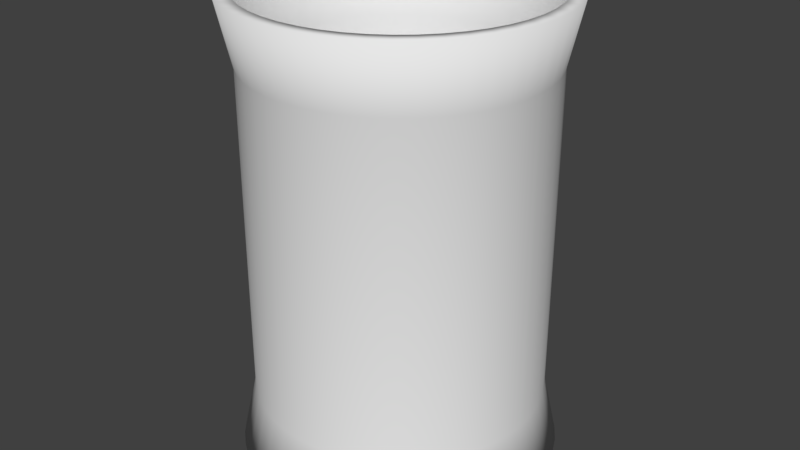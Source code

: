 # Source: Pipe.blend  (saved by Blender 2.79.0; exported with 4.5.12 LTS)
import bpy
from mathutils import Matrix  # noqa: F401  (used for matrix-valued properties, if any)

bpy.ops.wm.read_factory_settings(use_empty=True)
scene = bpy.context.scene
scene.name = 'Scene'

# ---- collections
col_collection_1 = bpy.data.collections.new('Collection 1'); scene.collection.children.link(col_collection_1)

# ---- world
world_world = bpy.data.worlds.new('World'); scene.world = world_world
world_world.color = (0.05088, 0.05088, 0.05088)
world_world.use_sun_shadow = False
world_world.sun_shadow_jitter_overblur = 0.0
world_world.cycles.sampling_method = 'MANUAL'

# ---- meshes
me_cubeziercircle = bpy.data.meshes.new('CUBezierCircle')
me_cubeziercircle.from_pydata([(-1.0, 0.0, 0.0), (-0.9909, 0.1357, 0.0), (-0.9643, 0.2658, 0.0), (-0.9214, 0.3892, 0.0), (-0.8634, 0.5046, 0.0), (-0.7916, 0.611, 0.0), (-0.707, 0.707, 0.0), (-0.611, 0.7916, 0.0), (-0.5046, 0.8634, 0.0), (-0.3892, 0.9214, 0.0), (-0.2658, 0.9643, 0.0), (-0.1357, 0.9909, 0.0), (0.0, 1.0, 0.0), (0.1357, 0.9909, 0.0), (0.2658, 0.9643, 0.0), (0.3892, 0.9214, 0.0), (0.5046, 0.8634, 0.0), (0.611, 0.7916, 0.0), (0.707, 0.707, 0.0), (0.7916, 0.611, 0.0), (0.8634, 0.5046, 0.0), (0.9214, 0.3892, 0.0), (0.9643, 0.2658, 0.0), (0.9909, 0.1357, 0.0), (1.0, 0.0, 0.0), (0.9909, -0.1357, 0.0), (0.9643, -0.2658, 0.0), (0.9214, -0.3892, 0.0), (0.8634, -0.5046, 0.0), (0.7916, -0.611, 0.0), (0.707, -0.707, 0.0), (0.611, -0.7916, 0.0), (0.5046, -0.8634, 0.0), (0.3892, -0.9214, 0.0), (0.2658, -0.9643, 0.0), (0.1357, -0.9909, 0.0), (0.0, -1.0, 0.0), (-0.1357, -0.9909, 0.0), (-0.2658, -0.9643, 0.0), (-0.3892, -0.9214, 0.0), (-0.5046, -0.8634, 0.0), (-0.611, -0.7916, 0.0), (-0.707, -0.707, 0.0), (-0.7916, -0.611, 0.0), (-0.8634, -0.5046, 0.0), (-0.9214, -0.3892, 0.0), (-0.9643, -0.2658, 0.0), (-0.9909, -0.1357, 0.0), (-1.1, -2.484e-09, 0.0), (-1.09, 0.1492, 0.0), (-1.061, 0.2924, 0.0), (-1.014, 0.4281, 0.0), (-0.9498, 0.5551, 0.0), (-0.8707, 0.6721, 0.0), (-0.7778, 0.7778, 0.0), (-0.6721, 0.8707, 0.0), (-0.5551, 0.9498, 0.0), (-0.4281, 1.014, 0.0), (-0.2924, 1.061, 0.0), (-0.1492, 1.09, 0.0), (1.242e-10, 1.1, 0.0), (0.1492, 1.09, 0.0), (0.2924, 1.061, 0.0), (0.4281, 1.014, 0.0), (0.5551, 0.9498, 0.0), (0.6721, 0.8707, 0.0), (0.7778, 0.7778, 0.0), (0.8707, 0.6721, 0.0), (0.9498, 0.5551, 0.0), (1.014, 0.4281, 0.0), (1.061, 0.2924, 0.0), (1.09, 0.1492, 0.0), (1.1, -2.484e-09, 0.0), (1.09, -0.1492, 0.0), (1.061, -0.2924, 0.0), (1.014, -0.4281, 0.0), (0.9498, -0.5551, 0.0), (0.8707, -0.6721, 0.0), (0.7778, -0.7778, 0.0), (0.6721, -0.8707, 0.0), (0.5551, -0.9498, 0.0), (0.4281, -1.014, 0.0), (0.2924, -1.061, 0.0), (0.1492, -1.09, 0.0), (1.242e-10, -1.1, 0.0), (-0.1492, -1.09, 0.0), (-0.2924, -1.061, 0.0), (-0.4281, -1.014, 0.0), (-0.5551, -0.9498, 0.0), (-0.6721, -0.8707, 0.0), (-0.7778, -0.7778, 0.0), (-0.8707, -0.6721, 0.0), (-0.9498, -0.5551, 0.0), (-1.014, -0.4281, 0.0), (-1.061, -0.2924, 0.0), (-1.09, -0.1492, 0.0), (-1.0, 0.0, -2.5), (-0.9909, 0.1357, -2.5), (-0.9643, 0.2658, -2.5), (-0.9214, 0.3892, -2.5), (-0.8634, 0.5046, -2.5), (-0.7916, 0.611, -2.5), (-0.707, 0.707, -2.5), (-0.611, 0.7916, -2.5), (-0.5046, 0.8634, -2.5), (-0.3892, 0.9214, -2.5), (-0.2658, 0.9643, -2.5), (-0.1357, 0.9909, -2.5), (0.0, 1.0, -2.5), (0.1357, 0.9909, -2.5), (0.2658, 0.9643, -2.5), (0.3892, 0.9214, -2.5), (0.5046, 0.8634, -2.5), (0.611, 0.7916, -2.5), (0.707, 0.707, -2.5), (0.7916, 0.611, -2.5), (0.8634, 0.5046, -2.5), (0.9214, 0.3892, -2.5), (0.9643, 0.2658, -2.5), (0.9909, 0.1357, -2.5), (1.0, 0.0, -2.5), (0.9909, -0.1357, -2.5), (0.9643, -0.2658, -2.5), (0.9214, -0.3892, -2.5), (0.8634, -0.5046, -2.5), (0.7916, -0.611, -2.5), (0.707, -0.707, -2.5), (0.611, -0.7916, -2.5), (0.5046, -0.8634, -2.5), (0.3892, -0.9214, -2.5), (0.2658, -0.9643, -2.5), (0.1357, -0.9909, -2.5), (0.0, -1.0, -2.5), (-0.1357, -0.9909, -2.5), (-0.2658, -0.9643, -2.5), (-0.3892, -0.9214, -2.5), (-0.5046, -0.8634, -2.5), (-0.611, -0.7916, -2.5), (-0.707, -0.707, -2.5), (-0.7916, -0.611, -2.5), (-0.8634, -0.5046, -2.5), (-0.9214, -0.3892, -2.5), (-0.9643, -0.2658, -2.5), (-0.9909, -0.1357, -2.5), (-1.1, -2.484e-09, -2.5), (-1.09, 0.1492, -2.5), (-1.061, 0.2924, -2.5), (-1.014, 0.4281, -2.5), (-0.9498, 0.5551, -2.5), (-0.8707, 0.6721, -2.5), (-0.7778, 0.7778, -2.5), (-0.6721, 0.8707, -2.5), (-0.5551, 0.9498, -2.5), (-0.4281, 1.014, -2.5), (-0.2924, 1.061, -2.5), (-0.1492, 1.09, -2.5), (1.242e-10, 1.1, -2.5), (0.1492, 1.09, -2.5), (0.2924, 1.061, -2.5), (0.4281, 1.014, -2.5), (0.5551, 0.9498, -2.5), (0.6721, 0.8707, -2.5), (0.7778, 0.7778, -2.5), (0.8707, 0.6721, -2.5), (0.9498, 0.5551, -2.5), (1.014, 0.4281, -2.5), (1.061, 0.2924, -2.5), (1.09, 0.1492, -2.5), (1.1, -2.484e-09, -2.5), (1.09, -0.1492, -2.5), (1.061, -0.2924, -2.5), (1.014, -0.4281, -2.5), (0.9498, -0.5551, -2.5), (0.8707, -0.6721, -2.5), (0.7778, -0.7778, -2.5), (0.6721, -0.8707, -2.5), (0.5551, -0.9498, -2.5), (0.4281, -1.014, -2.5), (0.2924, -1.061, -2.5), (0.1492, -1.09, -2.5), (1.242e-10, -1.1, -2.5), (-0.1492, -1.09, -2.5), (-0.2924, -1.061, -2.5), (-0.4281, -1.014, -2.5), (-0.5551, -0.9498, -2.5), (-0.6721, -0.8707, -2.5), (-0.7778, -0.7778, -2.5), (-0.8707, -0.6721, -2.5), (-0.9498, -0.5551, -2.5), (-1.014, -0.4281, -2.5), (-1.061, -0.2924, -2.5), (-1.09, -0.1492, -2.5), (-1.1, -1.909e-09, 0.5), (-1.09, 0.1492, 0.5), (-1.061, 0.2924, 0.5), (-1.014, 0.4281, 0.5), (-0.9498, 0.5551, 0.5), (-0.8707, 0.6721, 0.5), (-0.7778, 0.7778, 0.5), (-0.6721, 0.8707, 0.5), (-0.5551, 0.9498, 0.5), (-0.4281, 1.014, 0.5), (-0.2924, 1.061, 0.5), (-0.1492, 1.09, 0.5), (-4.967e-10, 1.1, 0.5), (0.1492, 1.09, 0.5), (0.2924, 1.061, 0.5), (0.4281, 1.014, 0.5), (0.5551, 0.9498, 0.5), (0.6721, 0.8707, 0.5), (0.7778, 0.7778, 0.5), (0.8707, 0.6721, 0.5), (0.9498, 0.5551, 0.5), (1.014, 0.4281, 0.5), (1.061, 0.2924, 0.5), (1.09, 0.1492, 0.5), (1.1, -1.909e-09, 0.5), (1.09, -0.1492, 0.5), (1.061, -0.2924, 0.5), (1.014, -0.4281, 0.5), (0.9498, -0.5551, 0.5), (0.8707, -0.6721, 0.5), (0.7778, -0.7778, 0.5), (0.6721, -0.8707, 0.5), (0.5551, -0.9498, 0.5), (0.4281, -1.014, 0.5), (0.2924, -1.061, 0.5), (0.1492, -1.09, 0.5), (-4.967e-10, -1.1, 0.5), (-0.1492, -1.09, 0.5), (-0.2924, -1.061, 0.5), (-0.4281, -1.014, 0.5), (-0.5551, -0.9498, 0.5), (-0.6721, -0.8707, 0.5), (-0.7778, -0.7778, 0.5), (-0.8707, -0.6721, 0.5), (-0.9498, -0.5551, 0.5), (-1.014, -0.4281, 0.5), (-1.061, -0.2924, 0.5), (-1.09, -0.1492, 0.5), (-1.21, -4.641e-09, 0.5), (-1.199, 0.1641, 0.5), (-1.167, 0.3216, 0.5), (-1.115, 0.4709, 0.5), (-1.045, 0.6106, 0.5), (-0.9578, 0.7393, 0.5), (-0.8555, 0.8555, 0.5), (-0.7393, 0.9578, 0.5), (-0.6106, 1.045, 0.5), (-0.4709, 1.115, 0.5), (-0.3216, 1.167, 0.5), (-0.1641, 1.199, 0.5), (-3.601e-10, 1.21, 0.5), (0.1641, 1.199, 0.5), (0.3216, 1.167, 0.5), (0.4709, 1.115, 0.5), (0.6106, 1.045, 0.5), (0.7393, 0.9578, 0.5), (0.8555, 0.8555, 0.5), (0.9578, 0.7393, 0.5), (1.045, 0.6106, 0.5), (1.115, 0.4709, 0.5), (1.167, 0.3216, 0.5), (1.199, 0.1641, 0.5), (1.21, -4.641e-09, 0.5), (1.199, -0.1641, 0.5), (1.167, -0.3216, 0.5), (1.115, -0.4709, 0.5), (1.045, -0.6106, 0.5), (0.9578, -0.7393, 0.5), (0.8555, -0.8555, 0.5), (0.7393, -0.9578, 0.5), (0.6106, -1.045, 0.5), (0.4709, -1.115, 0.5), (0.3216, -1.167, 0.5), (0.1641, -1.199, 0.5), (-3.601e-10, -1.21, 0.5), (-0.1641, -1.199, 0.5), (-0.3216, -1.167, 0.5), (-0.4709, -1.115, 0.5), (-0.6106, -1.045, 0.5), (-0.7393, -0.9578, 0.5), (-0.8555, -0.8555, 0.5), (-0.9578, -0.7393, 0.5), (-1.045, -0.6106, 0.5), (-1.115, -0.4709, 0.5), (-1.167, -0.3216, 0.5), (-1.199, -0.1641, 0.5), (-1.1, -1.909e-09, -3.0), (-1.09, 0.1492, -3.0), (-1.061, 0.2924, -3.0), (-1.014, 0.4281, -3.0), (-0.9498, 0.5551, -3.0), (-0.8707, 0.6721, -3.0), (-0.7778, 0.7778, -3.0), (-0.6721, 0.8707, -3.0), (-0.5551, 0.9498, -3.0), (-0.4281, 1.014, -3.0), (-0.2924, 1.061, -3.0), (-0.1492, 1.09, -3.0), (-4.967e-10, 1.1, -3.0), (0.1492, 1.09, -3.0), (0.2924, 1.061, -3.0), (0.4281, 1.014, -3.0), (0.5551, 0.9498, -3.0), (0.6721, 0.8707, -3.0), (0.7778, 0.7778, -3.0), (0.8707, 0.6721, -3.0), (0.9498, 0.5551, -3.0), (1.014, 0.4281, -3.0), (1.061, 0.2924, -3.0), (1.09, 0.1492, -3.0), (1.1, -1.909e-09, -3.0), (1.09, -0.1492, -3.0), (1.061, -0.2924, -3.0), (1.014, -0.4281, -3.0), (0.9498, -0.5551, -3.0), (0.8707, -0.6721, -3.0), (0.7778, -0.7778, -3.0), (0.6721, -0.8707, -3.0), (0.5551, -0.9498, -3.0), (0.4281, -1.014, -3.0), (0.2924, -1.061, -3.0), (0.1492, -1.09, -3.0), (-4.967e-10, -1.1, -3.0), (-0.1492, -1.09, -3.0), (-0.2924, -1.061, -3.0), (-0.4281, -1.014, -3.0), (-0.5551, -0.9498, -3.0), (-0.6721, -0.8707, -3.0), (-0.7778, -0.7778, -3.0), (-0.8707, -0.6721, -3.0), (-0.9498, -0.5551, -3.0), (-1.014, -0.4281, -3.0), (-1.061, -0.2924, -3.0), (-1.09, -0.1492, -3.0), (-1.21, -4.641e-09, -3.0), (-1.199, 0.1641, -3.0), (-1.167, 0.3216, -3.0), (-1.115, 0.4709, -3.0), (-1.045, 0.6106, -3.0), (-0.9578, 0.7393, -3.0), (-0.8555, 0.8555, -3.0), (-0.7393, 0.9578, -3.0), (-0.6106, 1.045, -3.0), (-0.4709, 1.115, -3.0), (-0.3216, 1.167, -3.0), (-0.1641, 1.199, -3.0), (-3.601e-10, 1.21, -3.0), (0.1641, 1.199, -3.0), (0.3216, 1.167, -3.0), (0.4709, 1.115, -3.0), (0.6106, 1.045, -3.0), (0.7393, 0.9578, -3.0), (0.8555, 0.8555, -3.0), (0.9578, 0.7393, -3.0), (1.045, 0.6106, -3.0), (1.115, 0.4709, -3.0), (1.167, 0.3216, -3.0), (1.199, 0.1641, -3.0), (1.21, -4.641e-09, -3.0), (1.199, -0.1641, -3.0), (1.167, -0.3216, -3.0), (1.115, -0.4709, -3.0), (1.045, -0.6106, -3.0), (0.9578, -0.7393, -3.0), (0.8555, -0.8555, -3.0), (0.7393, -0.9578, -3.0), (0.6106, -1.045, -3.0), (0.4709, -1.115, -3.0), (0.3216, -1.167, -3.0), (0.1641, -1.199, -3.0), (-3.601e-10, -1.21, -3.0), (-0.1641, -1.199, -3.0), (-0.3216, -1.167, -3.0), (-0.4709, -1.115, -3.0), (-0.6106, -1.045, -3.0), (-0.7393, -0.9578, -3.0), (-0.8555, -0.8555, -3.0), (-0.9578, -0.7393, -3.0), (-1.045, -0.6106, -3.0), (-1.115, -0.4709, -3.0), (-1.167, -0.3216, -3.0), (-1.199, -0.1641, -3.0)], [], [(1, 193, 192, 0), (27, 219, 218, 26), (52, 244, 245, 53), (78, 270, 271, 79), (26, 218, 217, 25), (51, 243, 244, 52), (77, 269, 270, 78), (25, 217, 216, 24), (50, 242, 243, 51), (76, 268, 269, 77), (24, 216, 215, 23), (49, 241, 242, 50), (75, 267, 268, 76), (23, 215, 214, 22), (48, 240, 241, 49), (74, 266, 267, 75), (22, 214, 213, 21), (0, 192, 239, 47), (73, 265, 266, 74), (21, 213, 212, 20), (47, 239, 238, 46), (72, 264, 265, 73), (20, 212, 211, 19), (46, 238, 237, 45), (71, 263, 264, 72), (19, 211, 210, 18), (45, 237, 236, 44), (70, 262, 263, 71), (18, 210, 209, 17), (44, 236, 235, 43), (69, 261, 262, 70), (95, 287, 240, 48), (17, 209, 208, 16), (43, 235, 234, 42), (68, 260, 261, 69), (94, 286, 287, 95), (16, 208, 207, 15), (42, 234, 233, 41), (67, 259, 260, 68), (93, 285, 286, 94), (15, 207, 206, 14), (41, 233, 232, 40), (66, 258, 259, 67), (92, 284, 285, 93), (14, 206, 205, 13), (40, 232, 231, 39), (65, 257, 258, 66), (91, 283, 284, 92), (107, 299, 300, 108), (133, 325, 326, 134), (160, 352, 351, 159), (186, 378, 377, 185), (106, 298, 299, 107), (132, 324, 325, 133), (159, 351, 350, 158), (185, 377, 376, 184), (105, 297, 298, 106), (131, 323, 324, 132), (158, 350, 349, 157), (184, 376, 375, 183), (104, 296, 297, 105), (130, 322, 323, 131), (157, 349, 348, 156), (183, 375, 374, 182), (103, 295, 296, 104), (129, 321, 322, 130), (156, 348, 347, 155), (182, 374, 373, 181), (102, 294, 295, 103), (128, 320, 321, 129), (155, 347, 346, 154), (181, 373, 372, 180), (101, 293, 294, 102), (127, 319, 320, 128), (154, 346, 345, 153), (180, 372, 371, 179), (100, 292, 293, 101), (126, 318, 319, 127), (153, 345, 344, 152), (179, 371, 370, 178), (99, 291, 292, 100), (125, 317, 318, 126), (152, 344, 343, 151), (178, 370, 369, 177), (98, 290, 291, 99), (124, 316, 317, 125), (151, 343, 342, 150), (177, 369, 368, 176), (97, 289, 290, 98), (123, 315, 316, 124), (150, 342, 341, 149), (176, 368, 367, 175), (96, 288, 289, 97), (122, 314, 315, 123), (149, 341, 340, 148), (175, 367, 366, 174), (22, 118, 119, 23), (76, 172, 171, 75), (50, 146, 145, 49), (23, 119, 120, 24), (77, 173, 172, 76), (51, 147, 146, 50), (24, 120, 121, 25), (78, 174, 173, 77), (52, 148, 147, 51), (25, 121, 122, 26), (79, 175, 174, 78), (53, 149, 148, 52), (26, 122, 123, 27), (0, 96, 97, 1), (80, 176, 175, 79), (54, 150, 149, 53), (27, 123, 124, 28), (1, 97, 98, 2), (81, 177, 176, 80), (55, 151, 150, 54), (28, 124, 125, 29), (2, 98, 99, 3), (82, 178, 177, 81), (56, 152, 151, 55), (29, 125, 126, 30), (3, 99, 100, 4), (83, 179, 178, 82), (57, 153, 152, 56), (30, 126, 127, 31), (4, 100, 101, 5), (84, 180, 179, 83), (58, 154, 153, 57), (31, 127, 128, 32), (5, 101, 102, 6), (85, 181, 180, 84), (59, 155, 154, 58), (32, 128, 129, 33), (6, 102, 103, 7), (86, 182, 181, 85), (60, 156, 155, 59), (33, 129, 130, 34), (7, 103, 104, 8), (87, 183, 182, 86), (61, 157, 156, 60), (34, 130, 131, 35), (8, 104, 105, 9), (88, 184, 183, 87), (62, 158, 157, 61), (35, 131, 132, 36), (9, 105, 106, 10), (89, 185, 184, 88), (63, 159, 158, 62), (36, 132, 133, 37), (10, 106, 107, 11), (90, 186, 185, 89), (64, 160, 159, 63), (37, 133, 134, 38), (11, 107, 108, 12), (91, 187, 186, 90), (65, 161, 160, 64), (38, 134, 135, 39), (12, 108, 109, 13), (92, 188, 187, 91), (66, 162, 161, 65), (39, 135, 136, 40), (13, 109, 110, 14), (93, 189, 188, 92), (67, 163, 162, 66), (40, 136, 137, 41), (14, 110, 111, 15), (94, 190, 189, 93), (68, 164, 163, 67), (41, 137, 138, 42), (15, 111, 112, 16), (95, 191, 190, 94), (69, 165, 164, 68), (42, 138, 139, 43), (16, 112, 113, 17), (48, 144, 191, 95), (70, 166, 165, 69), (43, 139, 140, 44), (17, 113, 114, 18), (71, 167, 166, 70), (44, 140, 141, 45), (18, 114, 115, 19), (72, 168, 167, 71), (45, 141, 142, 46), (19, 115, 116, 20), (73, 169, 168, 72), (46, 142, 143, 47), (20, 116, 117, 21), (74, 170, 169, 73), (47, 143, 96, 0), (21, 117, 118, 22), (75, 171, 170, 74), (49, 145, 144, 48), (206, 207, 255, 254), (233, 234, 282, 281), (193, 194, 242, 241), (220, 221, 269, 268), (207, 208, 256, 255), (234, 235, 283, 282), (194, 195, 243, 242), (221, 222, 270, 269), (208, 209, 257, 256), (235, 236, 284, 283), (195, 196, 244, 243), (222, 223, 271, 270), (209, 210, 258, 257), (236, 237, 285, 284), (196, 197, 245, 244), (223, 224, 272, 271), (210, 211, 259, 258), (237, 238, 286, 285), (197, 198, 246, 245), (224, 225, 273, 272), (211, 212, 260, 259), (238, 239, 287, 286), (198, 199, 247, 246), (225, 226, 274, 273), (212, 213, 261, 260), (239, 192, 240, 287), (199, 200, 248, 247), (226, 227, 275, 274), (213, 214, 262, 261), (200, 201, 249, 248), (227, 228, 276, 275), (214, 215, 263, 262), (201, 202, 250, 249), (228, 229, 277, 276), (215, 216, 264, 263), (202, 203, 251, 250), (229, 230, 278, 277), (216, 217, 265, 264), (203, 204, 252, 251), (230, 231, 279, 278), (217, 218, 266, 265), (204, 205, 253, 252), (231, 232, 280, 279), (218, 219, 267, 266), (205, 206, 254, 253), (232, 233, 281, 280), (192, 193, 241, 240), (219, 220, 268, 267), (79, 271, 272, 80), (53, 245, 246, 54), (28, 220, 219, 27), (2, 194, 193, 1), (80, 272, 273, 81), (54, 246, 247, 55), (29, 221, 220, 28), (3, 195, 194, 2), (81, 273, 274, 82), (55, 247, 248, 56), (30, 222, 221, 29), (4, 196, 195, 3), (82, 274, 275, 83), (56, 248, 249, 57), (31, 223, 222, 30), (5, 197, 196, 4), (83, 275, 276, 84), (57, 249, 250, 58), (32, 224, 223, 31), (6, 198, 197, 5), (84, 276, 277, 85), (58, 250, 251, 59), (33, 225, 224, 32), (7, 199, 198, 6), (85, 277, 278, 86), (59, 251, 252, 60), (34, 226, 225, 33), (8, 200, 199, 7), (86, 278, 279, 87), (60, 252, 253, 61), (35, 227, 226, 34), (9, 201, 200, 8), (87, 279, 280, 88), (61, 253, 254, 62), (36, 228, 227, 35), (10, 202, 201, 9), (88, 280, 281, 89), (62, 254, 255, 63), (37, 229, 228, 36), (11, 203, 202, 10), (89, 281, 282, 90), (63, 255, 256, 64), (38, 230, 229, 37), (12, 204, 203, 11), (90, 282, 283, 91), (64, 256, 257, 65), (39, 231, 230, 38), (13, 205, 204, 12), (302, 350, 351, 303), (329, 377, 378, 330), (289, 337, 338, 290), (316, 364, 365, 317), (303, 351, 352, 304), (330, 378, 379, 331), (290, 338, 339, 291), (317, 365, 366, 318), (304, 352, 353, 305), (331, 379, 380, 332), (291, 339, 340, 292), (318, 366, 367, 319), (305, 353, 354, 306), (332, 380, 381, 333), (292, 340, 341, 293), (319, 367, 368, 320), (306, 354, 355, 307), (333, 381, 382, 334), (293, 341, 342, 294), (320, 368, 369, 321), (307, 355, 356, 308), (334, 382, 383, 335), (294, 342, 343, 295), (321, 369, 370, 322), (308, 356, 357, 309), (335, 383, 336, 288), (295, 343, 344, 296), (322, 370, 371, 323), (309, 357, 358, 310), (296, 344, 345, 297), (323, 371, 372, 324), (310, 358, 359, 311), (297, 345, 346, 298), (324, 372, 373, 325), (311, 359, 360, 312), (298, 346, 347, 299), (325, 373, 374, 326), (312, 360, 361, 313), (299, 347, 348, 300), (326, 374, 375, 327), (313, 361, 362, 314), (300, 348, 349, 301), (327, 375, 376, 328), (314, 362, 363, 315), (301, 349, 350, 302), (328, 376, 377, 329), (288, 336, 337, 289), (315, 363, 364, 316), (187, 379, 378, 186), (161, 353, 352, 160), (134, 326, 327, 135), (108, 300, 301, 109), (188, 380, 379, 187), (162, 354, 353, 161), (135, 327, 328, 136), (109, 301, 302, 110), (189, 381, 380, 188), (163, 355, 354, 162), (136, 328, 329, 137), (110, 302, 303, 111), (190, 382, 381, 189), (164, 356, 355, 163), (137, 329, 330, 138), (111, 303, 304, 112), (191, 383, 382, 190), (165, 357, 356, 164), (138, 330, 331, 139), (112, 304, 305, 113), (144, 336, 383, 191), (166, 358, 357, 165), (139, 331, 332, 140), (113, 305, 306, 114), (167, 359, 358, 166), (140, 332, 333, 141), (114, 306, 307, 115), (168, 360, 359, 167), (141, 333, 334, 142), (115, 307, 308, 116), (169, 361, 360, 168), (142, 334, 335, 143), (116, 308, 309, 117), (170, 362, 361, 169), (143, 335, 288, 96), (117, 309, 310, 118), (171, 363, 362, 170), (145, 337, 336, 144), (118, 310, 311, 119), (172, 364, 363, 171), (146, 338, 337, 145), (119, 311, 312, 120), (173, 365, 364, 172), (147, 339, 338, 146), (120, 312, 313, 121), (174, 366, 365, 173), (148, 340, 339, 147), (121, 313, 314, 122)])
me_cubeziercircle.polygons.foreach_set('use_smooth', [True] * 384)
me_cubeziercircle.use_remesh_preserve_volume = False
me_cubeziercircle.use_remesh_preserve_attributes = False
me_cubeziercircle.use_mirror_vertex_groups = False
me_cubeziercircle.update()

# ---- objects
ob_beziercircle = bpy.data.objects.new('BezierCircle', me_cubeziercircle)

# ---- transforms, parenting, visibility, modifiers, constraints
ob_beziercircle.location = (0.0, 0.0, 0.0)
ob_beziercircle.scale = (2.0, 2.0, 2.0)
ob_beziercircle.lineart.crease_threshold = 0.0

# ---- collection membership
col_collection_1.objects.link(ob_beziercircle)

# ---- scene / render settings (as saved in the file)
scene.frame_start = 1; scene.frame_end = 250; scene.frame_set(45)
scene.render.engine = 'BLENDER_EEVEE_NEXT'
scene.render.resolution_percentage = 50
scene.render.dither_intensity = 0.0
scene.cycles.use_denoising = False
scene.cycles.samples = 128
scene.cycles.sampling_pattern = 'TABULATED_SOBOL'
scene.cycles.use_adaptive_sampling = False
scene.cycles.use_light_tree = False
scene.cycles.blur_glossy = 0.0
scene.cycles.sample_clamp_indirect = 0.0
scene.view_settings.view_transform = 'Standard'
bpy.context.view_layer.update()

# ---- added for rendering (the .blend has no active camera and no usable light): camera, sun
cam_auto = bpy.data.cameras.new('AutoCamera')
cam_auto.lens = 50.0
cam_auto.sensor_width = 36.0
cam_auto.clip_end = 1000.0
ob_auto_camera = bpy.data.objects.new('AutoCamera', cam_auto)
scene.collection.objects.link(ob_auto_camera)
ob_auto_camera.location = (9.05828, -10.8699, 4.74663)
ob_auto_camera.rotation_euler = (1.09748, -7.21219e-08, 0.694738)
scene.camera = ob_auto_camera
light_auto_sun = bpy.data.lights.new('AutoSun', 'SUN')
light_auto_sun.energy = 3.0
light_auto_sun.angle = 0.0523599
ob_auto_sun = bpy.data.objects.new('AutoSun', light_auto_sun)
scene.collection.objects.link(ob_auto_sun)
ob_auto_sun.rotation_euler = (0.872665, 0.174533, 0.523599)
bpy.context.view_layer.update()
